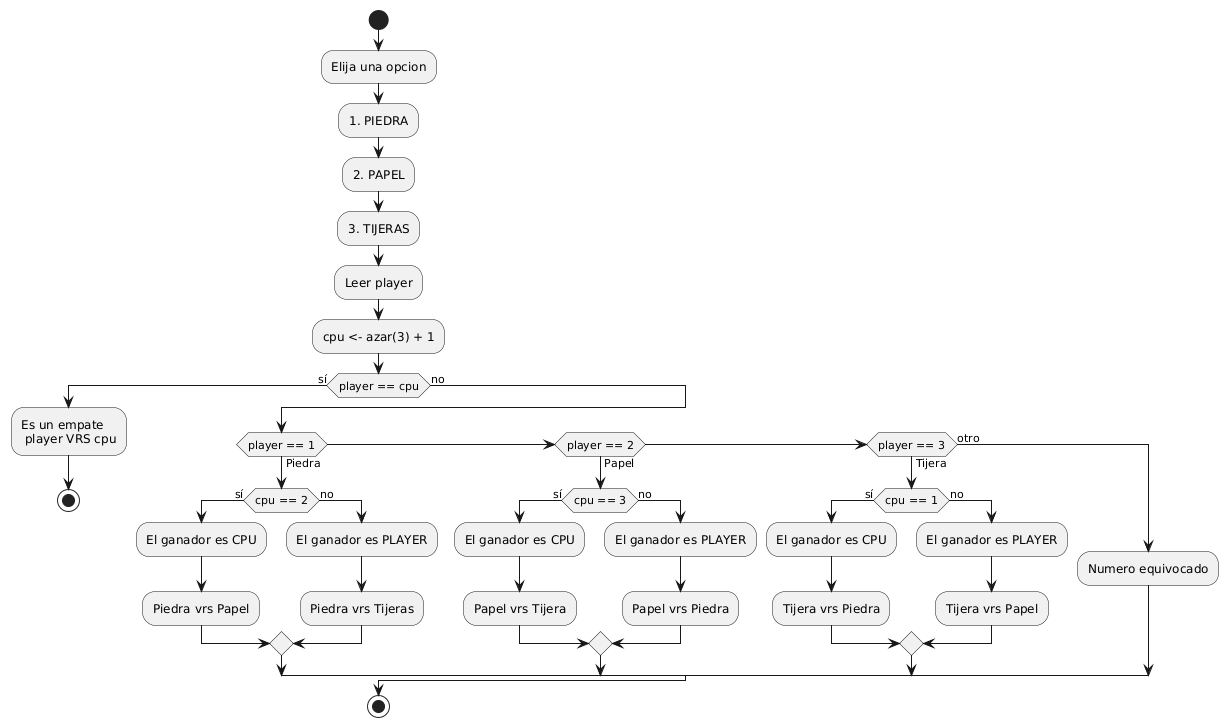

The diagram above was rendered by PlantUML. Its source (embedded in the PNG):
@startuml
start

:Elija una opcion;
:1. PIEDRA;
:2. PAPEL;
:3. TIJERAS;
:Leer player;

:cpu <- azar(3) + 1;

if (player == cpu) then (sí)
    :Es un empate\n player VRS cpu;
    stop
else (no)
    if (player == 1) then (Piedra)
        if (cpu == 2) then (sí)
            :El ganador es CPU;
            :Piedra vrs Papel;
        else (no)
            :El ganador es PLAYER;
            :Piedra vrs Tijeras;
        endif
    elseif (player == 2) then (Papel)
        if (cpu == 3) then (sí)
            :El ganador es CPU;
            :Papel vrs Tijera;
        else (no)
            :El ganador es PLAYER;
            :Papel vrs Piedra;
        endif
    elseif (player == 3) then (Tijera)
        if (cpu == 1) then (sí)
            :El ganador es CPU;
            :Tijera vrs Piedra;
        else (no)
            :El ganador es PLAYER;
            :Tijera vrs Papel;
        endif
    else (otro)
        :Numero equivocado;
    endif
endif

stop
@enduml